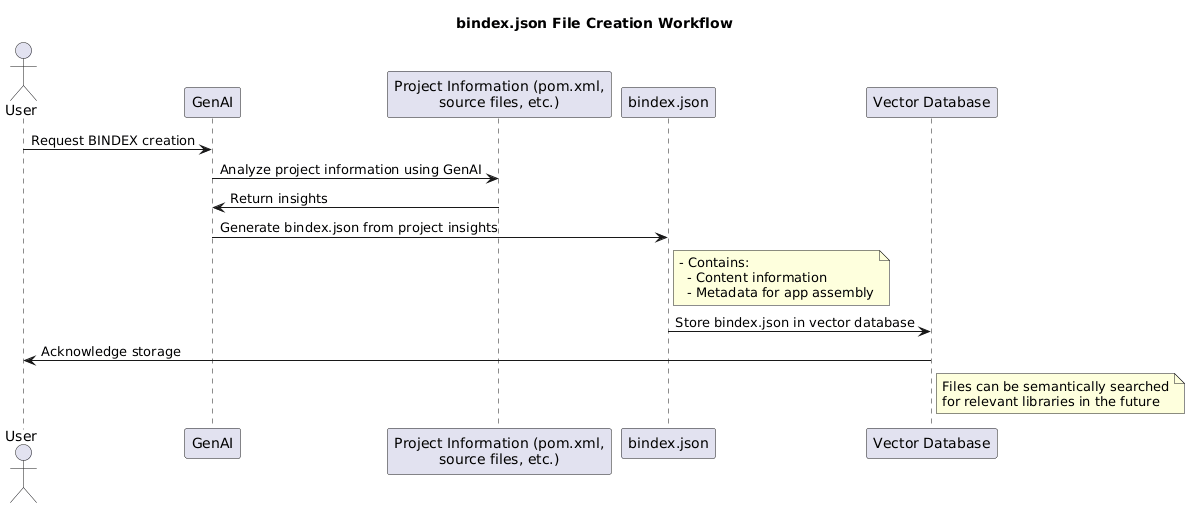

The diagram above was rendered by PlantUML. Its source (embedded in the PNG):
@startuml
title bindex.json File Creation Workflow

actor User as U
participant "GenAI" as G
participant "Project Information (pom.xml,\nsource files, etc.)" as P
participant "bindex.json" as B
participant "Vector Database" as V

U -> G : Request BINDEX creation
G -> P : Analyze project information using GenAI
P -> G : Return insights

G -> B : Generate bindex.json from project insights
note right of B
- Contains:
  - Content information
  - Metadata for app assembly
end note

B -> V : Store bindex.json in vector database
V -> U : Acknowledge storage
note right of V
Files can be semantically searched
for relevant libraries in the future
end note
@enduml